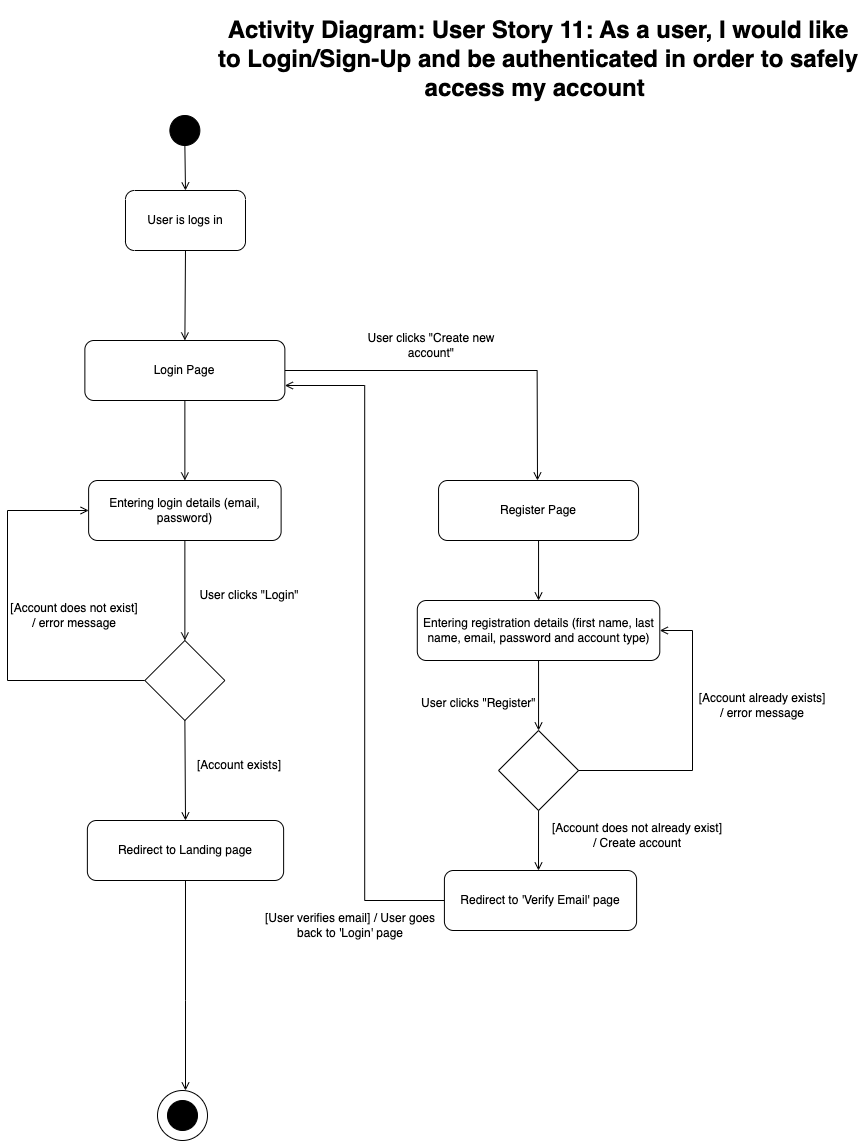

The diagram above was exported from draw.io. Its source (the exported page's mxGraphModel, read from the mxfile embedded in the PNG):
<mxGraphModel dx="1804" dy="1740" grid="1" gridSize="10" guides="1" tooltips="1" connect="1" arrows="1" fold="1" page="1" pageScale="1" pageWidth="850" pageHeight="1100" math="0" shadow="0">
  <root>
    <mxCell id="0" />
    <mxCell id="1" parent="0" />
    <mxCell id="BkPZmBVM7Keaz8Ql6crJ-1" value="" style="ellipse;whiteSpace=wrap;html=1;aspect=fixed;fillColor=#000000;" parent="1" vertex="1">
      <mxGeometry x="162.37" y="95" width="30" height="30" as="geometry" />
    </mxCell>
    <mxCell id="BkPZmBVM7Keaz8Ql6crJ-2" value="" style="endArrow=open;html=1;rounded=0;endFill=0;exitX=0.5;exitY=1;exitDx=0;exitDy=0;entryX=0.5;entryY=0;entryDx=0;entryDy=0;" parent="1" source="BkPZmBVM7Keaz8Ql6crJ-1" target="uZtmOktJkOFJCoJyk-1p-1" edge="1">
      <mxGeometry width="50" height="50" relative="1" as="geometry">
        <mxPoint x="-42.610000000000014" y="520" as="sourcePoint" />
        <mxPoint x="24.25" y="290" as="targetPoint" />
      </mxGeometry>
    </mxCell>
    <mxCell id="BkPZmBVM7Keaz8Ql6crJ-3" value="Register Page" style="rounded=1;whiteSpace=wrap;html=1;" parent="1" vertex="1">
      <mxGeometry x="431.04999999999995" y="460" width="200" height="60" as="geometry" />
    </mxCell>
    <mxCell id="BkPZmBVM7Keaz8Ql6crJ-4" value="Entering registration details (first name, last name, email, password and account type)" style="rounded=1;whiteSpace=wrap;html=1;" parent="1" vertex="1">
      <mxGeometry x="409.80000000000007" y="580" width="242.5" height="60" as="geometry" />
    </mxCell>
    <mxCell id="BkPZmBVM7Keaz8Ql6crJ-5" value="" style="endArrow=open;html=1;rounded=0;endFill=0;entryX=0.5;entryY=0;entryDx=0;entryDy=0;" parent="1" source="BkPZmBVM7Keaz8Ql6crJ-4" target="BkPZmBVM7Keaz8Ql6crJ-24" edge="1">
      <mxGeometry width="50" height="50" relative="1" as="geometry">
        <mxPoint x="735.4899999999999" y="815" as="sourcePoint" />
        <mxPoint x="529.87" y="830" as="targetPoint" />
      </mxGeometry>
    </mxCell>
    <mxCell id="BkPZmBVM7Keaz8Ql6crJ-6" value="Redirect to 'Verify Email' page" style="rounded=1;whiteSpace=wrap;html=1;" parent="1" vertex="1">
      <mxGeometry x="436.90999999999997" y="850" width="192.18" height="60" as="geometry" />
    </mxCell>
    <mxCell id="BkPZmBVM7Keaz8Ql6crJ-7" value="Entering login details (email, password)" style="rounded=1;whiteSpace=wrap;html=1;" parent="1" vertex="1">
      <mxGeometry x="81.12" y="460" width="192.5" height="60" as="geometry" />
    </mxCell>
    <mxCell id="BkPZmBVM7Keaz8Ql6crJ-8" value="" style="endArrow=open;html=1;rounded=0;endFill=0;exitX=0.5;exitY=1;exitDx=0;exitDy=0;entryX=0.5;entryY=0;entryDx=0;entryDy=0;" parent="1" source="BkPZmBVM7Keaz8Ql6crJ-7" target="BkPZmBVM7Keaz8Ql6crJ-15" edge="1">
      <mxGeometry width="50" height="50" relative="1" as="geometry">
        <mxPoint x="177.49" y="580" as="sourcePoint" />
        <mxPoint x="177.99000000000012" y="670" as="targetPoint" />
      </mxGeometry>
    </mxCell>
    <mxCell id="BkPZmBVM7Keaz8Ql6crJ-9" value="Redirect to Landing page" style="rounded=1;whiteSpace=wrap;html=1;" parent="1" vertex="1">
      <mxGeometry x="79.87" y="800" width="196.25" height="60" as="geometry" />
    </mxCell>
    <mxCell id="BkPZmBVM7Keaz8Ql6crJ-10" value="&lt;h1&gt;Activity Diagram: User Story 11: As a user, I would like to Login/Sign-Up and be authenticated in order to safely access my account&amp;nbsp;&lt;/h1&gt;&lt;div&gt;&lt;br&gt;&lt;/div&gt;" style="text;html=1;strokeColor=none;fillColor=none;spacing=5;spacingTop=-20;whiteSpace=wrap;overflow=hidden;rounded=0;align=center;" parent="1" vertex="1">
      <mxGeometry x="206.05" y="-10" width="650" height="105" as="geometry" />
    </mxCell>
    <mxCell id="BkPZmBVM7Keaz8Ql6crJ-11" value="" style="endArrow=open;html=1;rounded=0;endFill=0;exitX=0.5;exitY=1;exitDx=0;exitDy=0;" parent="1" source="BkPZmBVM7Keaz8Ql6crJ-15" edge="1">
      <mxGeometry width="50" height="50" relative="1" as="geometry">
        <mxPoint x="178.59000000000015" y="773" as="sourcePoint" />
        <mxPoint x="178" y="800" as="targetPoint" />
      </mxGeometry>
    </mxCell>
    <mxCell id="BkPZmBVM7Keaz8Ql6crJ-12" value="" style="endArrow=open;html=1;rounded=0;endFill=0;exitX=0;exitY=0.5;exitDx=0;exitDy=0;entryX=0;entryY=0.5;entryDx=0;entryDy=0;" parent="1" source="BkPZmBVM7Keaz8Ql6crJ-15" target="BkPZmBVM7Keaz8Ql6crJ-7" edge="1">
      <mxGeometry width="50" height="50" relative="1" as="geometry">
        <mxPoint x="97.9899999999999" y="710" as="sourcePoint" />
        <mxPoint x="209.87" y="340" as="targetPoint" />
        <Array as="points">
          <mxPoint y="660" />
          <mxPoint y="490" />
        </Array>
      </mxGeometry>
    </mxCell>
    <mxCell id="BkPZmBVM7Keaz8Ql6crJ-13" value="" style="endArrow=open;html=1;rounded=0;endFill=0;exitX=1;exitY=0.5;exitDx=0;exitDy=0;" parent="1" source="BkPZmBVM7Keaz8Ql6crJ-31" edge="1">
      <mxGeometry width="50" height="50" relative="1" as="geometry">
        <mxPoint x="389.24" y="390" as="sourcePoint" />
        <mxPoint x="530" y="460" as="targetPoint" />
        <Array as="points">
          <mxPoint x="529.63" y="350" />
        </Array>
      </mxGeometry>
    </mxCell>
    <mxCell id="BkPZmBVM7Keaz8Ql6crJ-14" value="User clicks &quot;Create new account&quot;" style="text;html=1;strokeColor=none;fillColor=none;align=center;verticalAlign=middle;whiteSpace=wrap;rounded=0;" parent="1" vertex="1">
      <mxGeometry x="351.69999999999993" y="310" width="144.17" height="30" as="geometry" />
    </mxCell>
    <mxCell id="BkPZmBVM7Keaz8Ql6crJ-15" value="" style="rhombus;whiteSpace=wrap;html=1;" parent="1" vertex="1">
      <mxGeometry x="137.37" y="620" width="80" height="80" as="geometry" />
    </mxCell>
    <mxCell id="BkPZmBVM7Keaz8Ql6crJ-16" value="[Account exists]" style="text;html=1;strokeColor=none;fillColor=none;align=center;verticalAlign=middle;whiteSpace=wrap;rounded=0;" parent="1" vertex="1">
      <mxGeometry x="182.37" y="730" width="100" height="30" as="geometry" />
    </mxCell>
    <mxCell id="BkPZmBVM7Keaz8Ql6crJ-17" value="[Account does not exist]&lt;br&gt;/ error message" style="text;html=1;strokeColor=none;fillColor=none;align=center;verticalAlign=middle;whiteSpace=wrap;rounded=0;" parent="1" vertex="1">
      <mxGeometry x="2.3700000000000045" y="580" width="130" height="30" as="geometry" />
    </mxCell>
    <mxCell id="BkPZmBVM7Keaz8Ql6crJ-18" value="" style="group" parent="1" connectable="0" vertex="1">
      <mxGeometry x="150" y="1070" width="50" height="50" as="geometry" />
    </mxCell>
    <mxCell id="BkPZmBVM7Keaz8Ql6crJ-19" value="" style="ellipse;whiteSpace=wrap;html=1;aspect=fixed;" parent="BkPZmBVM7Keaz8Ql6crJ-18" vertex="1">
      <mxGeometry width="50" height="50" as="geometry" />
    </mxCell>
    <mxCell id="BkPZmBVM7Keaz8Ql6crJ-20" value="" style="ellipse;whiteSpace=wrap;html=1;aspect=fixed;fillColor=#000000;" parent="BkPZmBVM7Keaz8Ql6crJ-18" vertex="1">
      <mxGeometry x="10" y="10" width="30" height="30" as="geometry" />
    </mxCell>
    <mxCell id="BkPZmBVM7Keaz8Ql6crJ-21" value="" style="endArrow=open;html=1;rounded=0;endFill=0;exitX=0.5;exitY=1;exitDx=0;exitDy=0;entryX=0.5;entryY=0;entryDx=0;entryDy=0;" parent="1" source="BkPZmBVM7Keaz8Ql6crJ-3" target="BkPZmBVM7Keaz8Ql6crJ-4" edge="1">
      <mxGeometry width="50" height="50" relative="1" as="geometry">
        <mxPoint x="745.87" y="825" as="sourcePoint" />
        <mxPoint x="606.87" y="884" as="targetPoint" />
      </mxGeometry>
    </mxCell>
    <mxCell id="BkPZmBVM7Keaz8Ql6crJ-22" value="User clicks &quot;Register&quot;&amp;nbsp;" style="text;html=1;strokeColor=none;fillColor=none;align=center;verticalAlign=middle;whiteSpace=wrap;rounded=0;" parent="1" vertex="1">
      <mxGeometry x="407.59000000000003" y="665" width="130" height="35" as="geometry" />
    </mxCell>
    <mxCell id="BkPZmBVM7Keaz8Ql6crJ-23" value="User clicks &quot;Login&quot;" style="text;html=1;strokeColor=none;fillColor=none;align=center;verticalAlign=middle;whiteSpace=wrap;rounded=0;" parent="1" vertex="1">
      <mxGeometry x="177.37" y="560" width="130" height="30" as="geometry" />
    </mxCell>
    <mxCell id="BkPZmBVM7Keaz8Ql6crJ-24" value="" style="rhombus;whiteSpace=wrap;html=1;" parent="1" vertex="1">
      <mxGeometry x="491.04999999999995" y="710" width="80" height="80" as="geometry" />
    </mxCell>
    <mxCell id="BkPZmBVM7Keaz8Ql6crJ-25" value="" style="endArrow=open;html=1;rounded=0;endFill=0;exitX=0.5;exitY=1;exitDx=0;exitDy=0;" parent="1" source="BkPZmBVM7Keaz8Ql6crJ-24" edge="1">
      <mxGeometry width="50" height="50" relative="1" as="geometry">
        <mxPoint x="185.87" y="760" as="sourcePoint" />
        <mxPoint x="531" y="850" as="targetPoint" />
      </mxGeometry>
    </mxCell>
    <mxCell id="BkPZmBVM7Keaz8Ql6crJ-26" value="[Account does not already exist]&lt;br&gt;/ Create account" style="text;html=1;strokeColor=none;fillColor=none;align=center;verticalAlign=middle;whiteSpace=wrap;rounded=0;" parent="1" vertex="1">
      <mxGeometry x="542.37" y="800" width="175.63" height="30" as="geometry" />
    </mxCell>
    <mxCell id="BkPZmBVM7Keaz8Ql6crJ-27" value="" style="endArrow=open;html=1;rounded=0;endFill=0;exitX=1;exitY=0.5;exitDx=0;exitDy=0;entryX=1;entryY=0.5;entryDx=0;entryDy=0;" parent="1" source="BkPZmBVM7Keaz8Ql6crJ-24" target="BkPZmBVM7Keaz8Ql6crJ-4" edge="1">
      <mxGeometry width="50" height="50" relative="1" as="geometry">
        <mxPoint x="540.87" y="910" as="sourcePoint" />
        <mxPoint x="540.87" y="1000" as="targetPoint" />
        <Array as="points">
          <mxPoint x="685" y="750" />
          <mxPoint x="685" y="610" />
        </Array>
      </mxGeometry>
    </mxCell>
    <mxCell id="BkPZmBVM7Keaz8Ql6crJ-28" value="[Account already exists] &lt;br&gt;/ error message" style="text;html=1;strokeColor=none;fillColor=none;align=center;verticalAlign=middle;whiteSpace=wrap;rounded=0;" parent="1" vertex="1">
      <mxGeometry x="690" y="670" width="130" height="30" as="geometry" />
    </mxCell>
    <mxCell id="BkPZmBVM7Keaz8Ql6crJ-29" value="" style="endArrow=open;html=1;rounded=0;endFill=0;exitX=0.5;exitY=1;exitDx=0;exitDy=0;" parent="1" source="BkPZmBVM7Keaz8Ql6crJ-9" edge="1">
      <mxGeometry width="50" height="50" relative="1" as="geometry">
        <mxPoint x="543" y="1040" as="sourcePoint" />
        <mxPoint x="178" y="1070" as="targetPoint" />
        <Array as="points">
          <mxPoint x="178" y="980" />
        </Array>
      </mxGeometry>
    </mxCell>
    <mxCell id="BkPZmBVM7Keaz8Ql6crJ-30" value="" style="endArrow=open;html=1;rounded=0;endFill=0;exitX=0;exitY=0.5;exitDx=0;exitDy=0;entryX=1;entryY=0.75;entryDx=0;entryDy=0;edgeStyle=orthogonalEdgeStyle;" parent="1" source="BkPZmBVM7Keaz8Ql6crJ-6" target="BkPZmBVM7Keaz8Ql6crJ-31" edge="1">
      <mxGeometry width="50" height="50" relative="1" as="geometry">
        <mxPoint x="543" y="930" as="sourcePoint" />
        <mxPoint x="543" y="980" as="targetPoint" />
      </mxGeometry>
    </mxCell>
    <mxCell id="BkPZmBVM7Keaz8Ql6crJ-31" value="Login Page" style="rounded=1;whiteSpace=wrap;html=1;" parent="1" vertex="1">
      <mxGeometry x="77.36999999999995" y="320" width="200" height="60" as="geometry" />
    </mxCell>
    <mxCell id="BkPZmBVM7Keaz8Ql6crJ-32" value="" style="endArrow=open;html=1;rounded=0;endFill=0;exitX=0.5;exitY=1;exitDx=0;exitDy=0;entryX=0.5;entryY=0;entryDx=0;entryDy=0;" parent="1" source="BkPZmBVM7Keaz8Ql6crJ-31" target="BkPZmBVM7Keaz8Ql6crJ-7" edge="1">
      <mxGeometry width="50" height="50" relative="1" as="geometry">
        <mxPoint x="187.63" y="290" as="sourcePoint" />
        <mxPoint x="187.63" y="340" as="targetPoint" />
      </mxGeometry>
    </mxCell>
    <mxCell id="BkPZmBVM7Keaz8Ql6crJ-33" value="[User verifies email] / User goes back to 'Login' page" style="text;html=1;strokeColor=none;fillColor=none;align=center;verticalAlign=middle;whiteSpace=wrap;rounded=0;" parent="1" vertex="1">
      <mxGeometry x="255.42000000000002" y="890" width="175.63" height="30" as="geometry" />
    </mxCell>
    <mxCell id="uZtmOktJkOFJCoJyk-1p-1" value="User is logs in" style="rounded=1;whiteSpace=wrap;html=1;" vertex="1" parent="1">
      <mxGeometry x="117.99" y="170" width="120" height="60" as="geometry" />
    </mxCell>
    <mxCell id="uZtmOktJkOFJCoJyk-1p-3" value="" style="endArrow=open;html=1;rounded=0;endFill=0;exitX=0.5;exitY=1;exitDx=0;exitDy=0;entryX=0.5;entryY=0;entryDx=0;entryDy=0;" edge="1" parent="1" source="uZtmOktJkOFJCoJyk-1p-1" target="BkPZmBVM7Keaz8Ql6crJ-31">
      <mxGeometry width="50" height="50" relative="1" as="geometry">
        <mxPoint x="185" y="135" as="sourcePoint" />
        <mxPoint x="185" y="180" as="targetPoint" />
      </mxGeometry>
    </mxCell>
  </root>
</mxGraphModel>